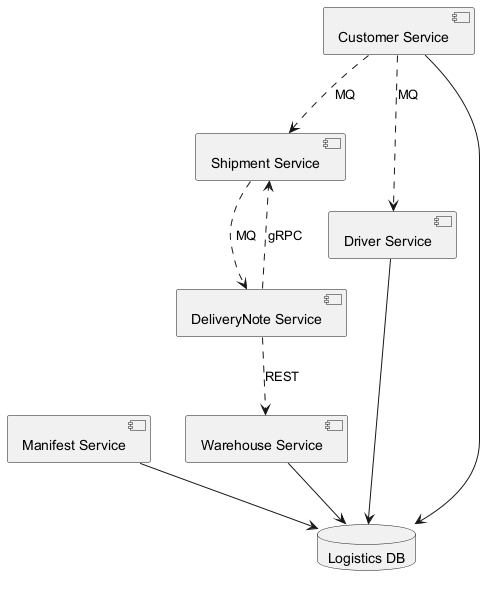

The diagram above was rendered by PlantUML. Its source (embedded in the PNG):
@startuml
skinparam backgroundColor #FFFFFF
skinparam classBackgroundColor #E8F4FA
skinparam classBorderColor #2C7DA0
component "Shipment Service" as C_ShipmentService
component "Manifest Service" as C_ManifestService
component "Warehouse Service" as C_WarehouseService
component "DeliveryNote Service" as C_DeliveryNoteService
component "Driver Service" as C_DriverService
component "Customer Service" as C_CustomerService
database "Logistics DB" as DB_logistics
C_ManifestService --> DB_logistics
C_WarehouseService --> DB_logistics
C_DriverService --> DB_logistics
C_CustomerService --> DB_logistics
C_DeliveryNoteService ..> C_ShipmentService : gRPC
C_DeliveryNoteService ..> C_WarehouseService : REST
C_CustomerService ..> C_ShipmentService : MQ
C_CustomerService ..> C_DriverService : MQ
C_ShipmentService ..> C_DeliveryNoteService : MQ
@enduml